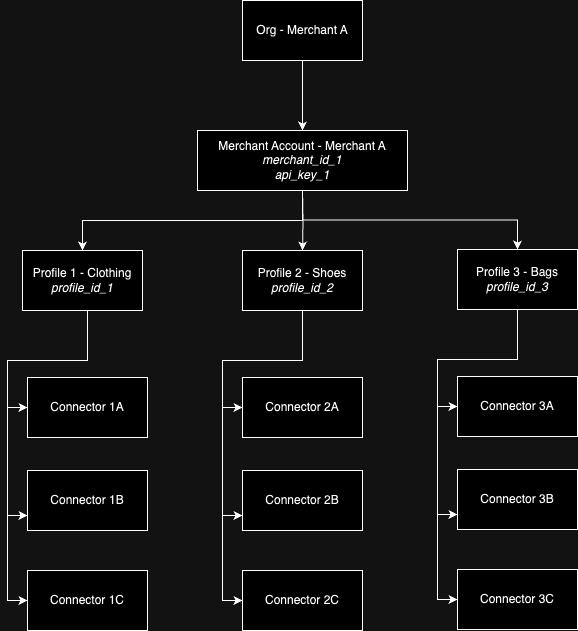

The diagram above was exported from draw.io. Its source (the exported page's mxGraphModel, read from the mxfile embedded in the PNG):
<mxGraphModel dx="1242" dy="832" grid="1" gridSize="10" guides="1" tooltips="1" connect="1" arrows="1" fold="1" page="1" pageScale="1" pageWidth="1169" pageHeight="827" math="0" shadow="0">
  <root>
    <mxCell id="0" />
    <mxCell id="1" parent="0" />
    <mxCell id="mND42y7dAI-inkdA6XQ8-29" style="edgeStyle=orthogonalEdgeStyle;rounded=0;orthogonalLoop=1;jettySize=auto;html=1;exitX=0.5;exitY=1;exitDx=0;exitDy=0;entryX=0.5;entryY=0;entryDx=0;entryDy=0;" parent="1" source="mND42y7dAI-inkdA6XQ8-31" target="mND42y7dAI-inkdA6XQ8-34" edge="1">
      <mxGeometry relative="1" as="geometry" />
    </mxCell>
    <mxCell id="mND42y7dAI-inkdA6XQ8-31" value="Org - Merchant A" style="rounded=0;whiteSpace=wrap;html=1;" parent="1" vertex="1">
      <mxGeometry x="465" y="90" width="120" height="60" as="geometry" />
    </mxCell>
    <mxCell id="mND42y7dAI-inkdA6XQ8-59" style="edgeStyle=orthogonalEdgeStyle;rounded=0;orthogonalLoop=1;jettySize=auto;html=1;exitX=0.5;exitY=1;exitDx=0;exitDy=0;" parent="1" source="mND42y7dAI-inkdA6XQ8-34" target="mND42y7dAI-inkdA6XQ8-39" edge="1">
      <mxGeometry relative="1" as="geometry" />
    </mxCell>
    <mxCell id="mND42y7dAI-inkdA6XQ8-60" style="edgeStyle=orthogonalEdgeStyle;rounded=0;orthogonalLoop=1;jettySize=auto;html=1;exitX=0.5;exitY=1;exitDx=0;exitDy=0;" parent="1" source="mND42y7dAI-inkdA6XQ8-34" target="mND42y7dAI-inkdA6XQ8-55" edge="1">
      <mxGeometry relative="1" as="geometry" />
    </mxCell>
    <mxCell id="mND42y7dAI-inkdA6XQ8-34" value="Merchant Account - Merchant A&lt;br&gt;&lt;i style=&quot;border-color: var(--border-color);&quot;&gt;&lt;i style=&quot;border-color: var(--border-color);&quot;&gt;merchant_id_1&lt;br style=&quot;border-color: var(--border-color);&quot;&gt;api_key_1&lt;/i&gt;&lt;/i&gt;" style="rounded=0;whiteSpace=wrap;html=1;" parent="1" vertex="1">
      <mxGeometry x="420" y="220" width="210" height="60" as="geometry" />
    </mxCell>
    <mxCell id="mND42y7dAI-inkdA6XQ8-36" style="edgeStyle=orthogonalEdgeStyle;rounded=0;orthogonalLoop=1;jettySize=auto;html=1;exitX=0.5;exitY=1;exitDx=0;exitDy=0;entryX=0;entryY=0.5;entryDx=0;entryDy=0;" parent="1" source="mND42y7dAI-inkdA6XQ8-39" target="mND42y7dAI-inkdA6XQ8-40" edge="1">
      <mxGeometry relative="1" as="geometry">
        <Array as="points">
          <mxPoint x="310" y="450" />
          <mxPoint x="230" y="450" />
          <mxPoint x="230" y="497" />
        </Array>
      </mxGeometry>
    </mxCell>
    <mxCell id="mND42y7dAI-inkdA6XQ8-37" style="edgeStyle=orthogonalEdgeStyle;rounded=0;orthogonalLoop=1;jettySize=auto;html=1;exitX=0.5;exitY=1;exitDx=0;exitDy=0;entryX=0;entryY=0.75;entryDx=0;entryDy=0;" parent="1" source="mND42y7dAI-inkdA6XQ8-39" target="mND42y7dAI-inkdA6XQ8-41" edge="1">
      <mxGeometry relative="1" as="geometry">
        <Array as="points">
          <mxPoint x="310" y="450" />
          <mxPoint x="230" y="450" />
          <mxPoint x="230" y="605" />
        </Array>
      </mxGeometry>
    </mxCell>
    <mxCell id="mND42y7dAI-inkdA6XQ8-38" style="edgeStyle=orthogonalEdgeStyle;rounded=0;orthogonalLoop=1;jettySize=auto;html=1;exitX=0.5;exitY=1;exitDx=0;exitDy=0;entryX=0;entryY=0.5;entryDx=0;entryDy=0;" parent="1" source="mND42y7dAI-inkdA6XQ8-39" target="mND42y7dAI-inkdA6XQ8-42" edge="1">
      <mxGeometry relative="1" as="geometry">
        <Array as="points">
          <mxPoint x="310" y="450" />
          <mxPoint x="230" y="450" />
          <mxPoint x="230" y="690" />
        </Array>
      </mxGeometry>
    </mxCell>
    <mxCell id="mND42y7dAI-inkdA6XQ8-39" value="Profile 1 - Clothing&lt;br&gt;&lt;i&gt;profile_id_1&lt;/i&gt;" style="rounded=0;whiteSpace=wrap;html=1;" parent="1" vertex="1">
      <mxGeometry x="245" y="340" width="120" height="60" as="geometry" />
    </mxCell>
    <mxCell id="mND42y7dAI-inkdA6XQ8-40" value="Connector 1A" style="rounded=0;whiteSpace=wrap;html=1;" parent="1" vertex="1">
      <mxGeometry x="250" y="467" width="120" height="60" as="geometry" />
    </mxCell>
    <mxCell id="mND42y7dAI-inkdA6XQ8-41" value="Connector 1B" style="rounded=0;whiteSpace=wrap;html=1;" parent="1" vertex="1">
      <mxGeometry x="250" y="560" width="120" height="60" as="geometry" />
    </mxCell>
    <mxCell id="mND42y7dAI-inkdA6XQ8-42" value="Connector 1C" style="rounded=0;whiteSpace=wrap;html=1;" parent="1" vertex="1">
      <mxGeometry x="250" y="660" width="120" height="60" as="geometry" />
    </mxCell>
    <mxCell id="mND42y7dAI-inkdA6XQ8-43" style="edgeStyle=orthogonalEdgeStyle;rounded=0;orthogonalLoop=1;jettySize=auto;html=1;exitX=0.5;exitY=1;exitDx=0;exitDy=0;entryX=0.5;entryY=0;entryDx=0;entryDy=0;" parent="1" target="mND42y7dAI-inkdA6XQ8-47" edge="1">
      <mxGeometry relative="1" as="geometry">
        <mxPoint x="525" y="280" as="sourcePoint" />
      </mxGeometry>
    </mxCell>
    <mxCell id="mND42y7dAI-inkdA6XQ8-44" style="edgeStyle=orthogonalEdgeStyle;rounded=0;orthogonalLoop=1;jettySize=auto;html=1;exitX=0.5;exitY=1;exitDx=0;exitDy=0;entryX=0;entryY=0.5;entryDx=0;entryDy=0;" parent="1" source="mND42y7dAI-inkdA6XQ8-47" target="mND42y7dAI-inkdA6XQ8-48" edge="1">
      <mxGeometry relative="1" as="geometry">
        <Array as="points">
          <mxPoint x="525" y="450" />
          <mxPoint x="445" y="450" />
          <mxPoint x="445" y="497" />
        </Array>
      </mxGeometry>
    </mxCell>
    <mxCell id="mND42y7dAI-inkdA6XQ8-45" style="edgeStyle=orthogonalEdgeStyle;rounded=0;orthogonalLoop=1;jettySize=auto;html=1;exitX=0.5;exitY=1;exitDx=0;exitDy=0;entryX=0;entryY=0.75;entryDx=0;entryDy=0;" parent="1" source="mND42y7dAI-inkdA6XQ8-47" target="mND42y7dAI-inkdA6XQ8-49" edge="1">
      <mxGeometry relative="1" as="geometry">
        <Array as="points">
          <mxPoint x="525" y="450" />
          <mxPoint x="445" y="450" />
          <mxPoint x="445" y="605" />
        </Array>
      </mxGeometry>
    </mxCell>
    <mxCell id="mND42y7dAI-inkdA6XQ8-46" style="edgeStyle=orthogonalEdgeStyle;rounded=0;orthogonalLoop=1;jettySize=auto;html=1;exitX=0.5;exitY=1;exitDx=0;exitDy=0;entryX=0;entryY=0.5;entryDx=0;entryDy=0;" parent="1" source="mND42y7dAI-inkdA6XQ8-47" target="mND42y7dAI-inkdA6XQ8-50" edge="1">
      <mxGeometry relative="1" as="geometry">
        <Array as="points">
          <mxPoint x="525" y="450" />
          <mxPoint x="445" y="450" />
          <mxPoint x="445" y="690" />
        </Array>
      </mxGeometry>
    </mxCell>
    <mxCell id="mND42y7dAI-inkdA6XQ8-47" value="Profile 2 - Shoes&lt;br&gt;&lt;i style=&quot;border-color: var(--border-color);&quot;&gt;profile_id_2&lt;/i&gt;" style="rounded=0;whiteSpace=wrap;html=1;" parent="1" vertex="1">
      <mxGeometry x="465" y="340" width="120" height="60" as="geometry" />
    </mxCell>
    <mxCell id="mND42y7dAI-inkdA6XQ8-48" value="Connector 2A" style="rounded=0;whiteSpace=wrap;html=1;" parent="1" vertex="1">
      <mxGeometry x="465" y="467" width="120" height="60" as="geometry" />
    </mxCell>
    <mxCell id="mND42y7dAI-inkdA6XQ8-49" value="Connector 2B" style="rounded=0;whiteSpace=wrap;html=1;" parent="1" vertex="1">
      <mxGeometry x="465" y="560" width="120" height="60" as="geometry" />
    </mxCell>
    <mxCell id="mND42y7dAI-inkdA6XQ8-50" value="Connector 2C" style="rounded=0;whiteSpace=wrap;html=1;" parent="1" vertex="1">
      <mxGeometry x="465" y="660" width="120" height="60" as="geometry" />
    </mxCell>
    <mxCell id="mND42y7dAI-inkdA6XQ8-52" style="edgeStyle=orthogonalEdgeStyle;rounded=0;orthogonalLoop=1;jettySize=auto;html=1;exitX=0.5;exitY=1;exitDx=0;exitDy=0;entryX=0;entryY=0.5;entryDx=0;entryDy=0;" parent="1" source="mND42y7dAI-inkdA6XQ8-55" target="mND42y7dAI-inkdA6XQ8-56" edge="1">
      <mxGeometry relative="1" as="geometry">
        <Array as="points">
          <mxPoint x="740" y="449" />
          <mxPoint x="660" y="449" />
          <mxPoint x="660" y="496" />
        </Array>
      </mxGeometry>
    </mxCell>
    <mxCell id="mND42y7dAI-inkdA6XQ8-53" style="edgeStyle=orthogonalEdgeStyle;rounded=0;orthogonalLoop=1;jettySize=auto;html=1;exitX=0.5;exitY=1;exitDx=0;exitDy=0;entryX=0;entryY=0.75;entryDx=0;entryDy=0;" parent="1" source="mND42y7dAI-inkdA6XQ8-55" target="mND42y7dAI-inkdA6XQ8-57" edge="1">
      <mxGeometry relative="1" as="geometry">
        <Array as="points">
          <mxPoint x="740" y="449" />
          <mxPoint x="660" y="449" />
          <mxPoint x="660" y="604" />
        </Array>
      </mxGeometry>
    </mxCell>
    <mxCell id="mND42y7dAI-inkdA6XQ8-54" style="edgeStyle=orthogonalEdgeStyle;rounded=0;orthogonalLoop=1;jettySize=auto;html=1;exitX=0.5;exitY=1;exitDx=0;exitDy=0;entryX=0;entryY=0.5;entryDx=0;entryDy=0;" parent="1" source="mND42y7dAI-inkdA6XQ8-55" target="mND42y7dAI-inkdA6XQ8-58" edge="1">
      <mxGeometry relative="1" as="geometry">
        <Array as="points">
          <mxPoint x="740" y="449" />
          <mxPoint x="660" y="449" />
          <mxPoint x="660" y="689" />
        </Array>
      </mxGeometry>
    </mxCell>
    <mxCell id="mND42y7dAI-inkdA6XQ8-55" value="Profile 3 - Bags&lt;br&gt;&lt;i style=&quot;border-color: var(--border-color);&quot;&gt;profile_id_3&lt;/i&gt;" style="rounded=0;whiteSpace=wrap;html=1;" parent="1" vertex="1">
      <mxGeometry x="680" y="339" width="120" height="60" as="geometry" />
    </mxCell>
    <mxCell id="mND42y7dAI-inkdA6XQ8-56" value="Connector 3A" style="rounded=0;whiteSpace=wrap;html=1;" parent="1" vertex="1">
      <mxGeometry x="680" y="466" width="120" height="60" as="geometry" />
    </mxCell>
    <mxCell id="mND42y7dAI-inkdA6XQ8-57" value="Connector 3B" style="rounded=0;whiteSpace=wrap;html=1;" parent="1" vertex="1">
      <mxGeometry x="680" y="559" width="120" height="60" as="geometry" />
    </mxCell>
    <mxCell id="mND42y7dAI-inkdA6XQ8-58" value="Connector 3C" style="rounded=0;whiteSpace=wrap;html=1;" parent="1" vertex="1">
      <mxGeometry x="680" y="659" width="120" height="60" as="geometry" />
    </mxCell>
  </root>
</mxGraphModel>